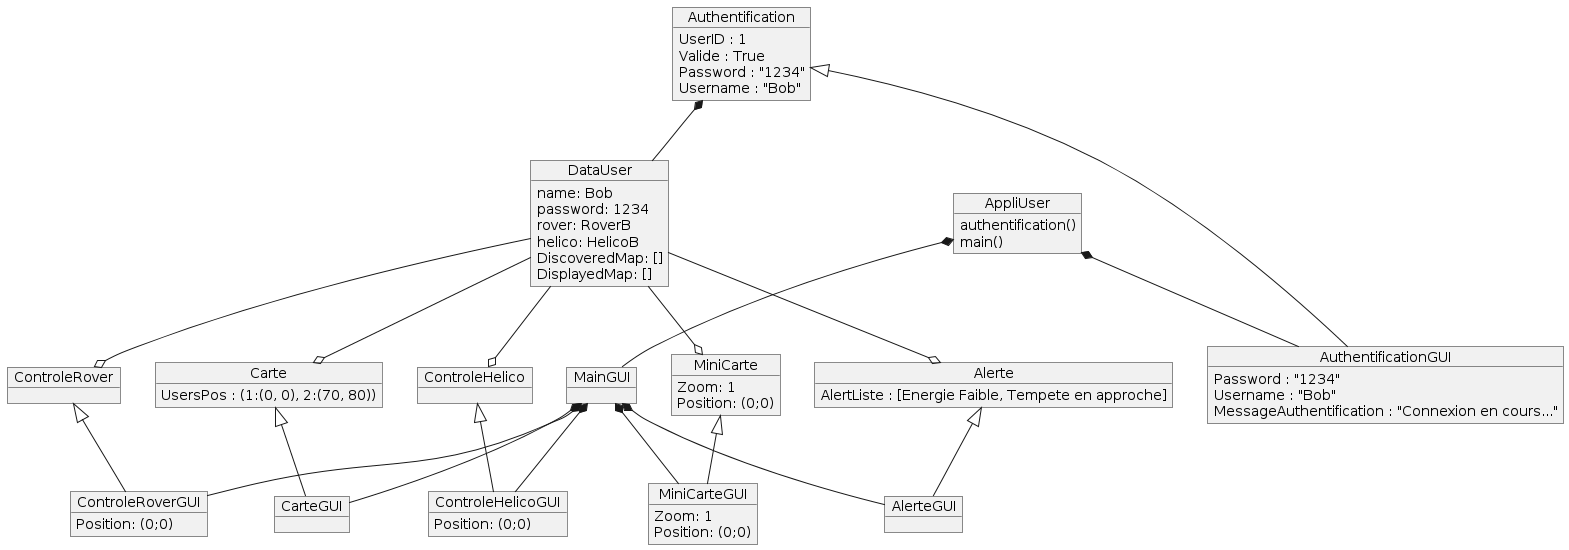

The diagram above was rendered by PlantUML. Its source (embedded in the PNG):
@startuml
object Authentification {
UserID : 1
Valide : True
Password : "1234"
Username : "Bob"
}
object AuthentificationGUI{
Password : "1234"
Username : "Bob"
MessageAuthentification : "Connexion en cours..."
}

object DataUser{
name: Bob
password: 1234
rover: RoverB
helico: HelicoB
DiscoveredMap: []
DisplayedMap: []
}
object AppliUser{
authentification()
main()
}
object MainGUI{

}
object Alerte{
AlertListe : [Energie Faible, Tempete en approche]
}
object AlerteGUI{
}
object MiniCarte{
Zoom: 1
Position: (0;0)
}
object MiniCarteGUI{
Zoom: 1
Position: (0;0)
}
object Carte{
UsersPos : (1:(0, 0), 2:(70, 80))
}
object CarteGUI{
}

object ControleHelicoGUI{
Position: (0;0)
}
object ControleRoverGUI{
Position: (0;0)
}
object ControleRover{
}
object ControleHelico{
}



Authentification *-- DataUser

DataUser --o Alerte
DataUser --o MiniCarte
DataUser --o Carte
DataUser --o ControleHelico
DataUser --o ControleRover
Authentification <|-- AuthentificationGUI
Carte <|-- CarteGUI
Alerte <|-- AlerteGUI
MiniCarte <|-- MiniCarteGUI
ControleRover <|-- ControleRoverGUI
ControleHelico <|-- ControleHelicoGUI

MainGUI*-- AlerteGUI
MainGUI*-- MiniCarteGUI
MainGUI*-- CarteGUI
MainGUI*-- ControleHelicoGUI
MainGUI*-- ControleRoverGUI
AppliUser*-- AuthentificationGUI
AppliUser*-- MainGUI
@enduml